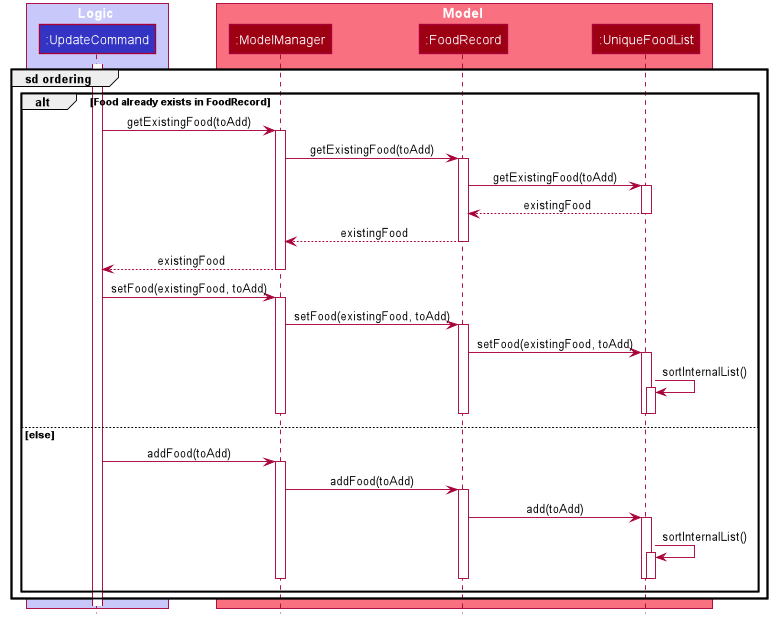

The diagram above was rendered by PlantUML. Its source (embedded in the PNG):
@startuml








skinparam BackgroundColor #FFFFFFF

skinparam Shadowing false

skinparam Class {
    FontColor #FFFFFF
    BorderThickness 1
    BorderColor #FFFFFF
    StereotypeFontColor #FFFFFF
    FontName Arial
}

skinparam Actor {
    BorderColor #000000
    Color #000000
    FontName Arial
}

skinparam Sequence {
    MessageAlign center
    BoxFontSize 15
    BoxPadding 0
    BoxFontColor #FFFFFF
    FontName Arial
}

skinparam Participant {
    FontColor #FFFFFFF
    Padding 20
}

skinparam MinClassWidth 50
skinparam ParticipantPadding 10
skinparam Shadowing false
skinparam DefaultTextAlignment center
skinparam packageStyle Rectangle

hide footbox
hide members
hide circle

box Logic #C8C8FA
participant ":UpdateCommand" as UpdateCommand #3333C4
end box

box Model #F97181
participant ":ModelManager" as ModelManager #9D0012
participant ":FoodRecord" as FoodRecord #9D0012
participant ":UniqueFoodList" as UniqueFoodList #9D0012
end box

activate UpdateCommand

group sd ordering

alt Food already exists in FoodRecord

    UpdateCommand -> ModelManager : getExistingFood(toAdd)
    activate ModelManager
    ModelManager -> FoodRecord : getExistingFood(toAdd)
    activate FoodRecord
    FoodRecord -> UniqueFoodList : getExistingFood(toAdd)
    activate UniqueFoodList
    UniqueFoodList --> FoodRecord : existingFood
    deactivate UniqueFoodList
    FoodRecord --> ModelManager : existingFood
    deactivate FoodRecord
    ModelManager --> UpdateCommand : existingFood
    deactivate ModelManager

    UpdateCommand -> ModelManager : setFood(existingFood, toAdd)
    activate ModelManager
    ModelManager -> FoodRecord : setFood(existingFood, toAdd)
    activate FoodRecord
    FoodRecord -> UniqueFoodList : setFood(existingFood, toAdd)
    activate UniqueFoodList
    UniqueFoodList -> UniqueFoodList : sortInternalList()
    activate UniqueFoodList
    deactivate UniqueFoodList
    deactivate UniqueFoodList
    deactivate FoodRecord
    deactivate ModelManager

else else

    UpdateCommand -> ModelManager : addFood(toAdd)
    activate ModelManager
    ModelManager -> FoodRecord : addFood(toAdd)
    activate FoodRecord
    FoodRecord -> UniqueFoodList : add(toAdd)
    activate UniqueFoodList
    UniqueFoodList -> UniqueFoodList : sortInternalList()
    activate UniqueFoodList
    deactivate UniqueFoodList
    deactivate UniqueFoodList
    deactivate FoodRecord
    deactivate ModelManager

end

end
@enduml